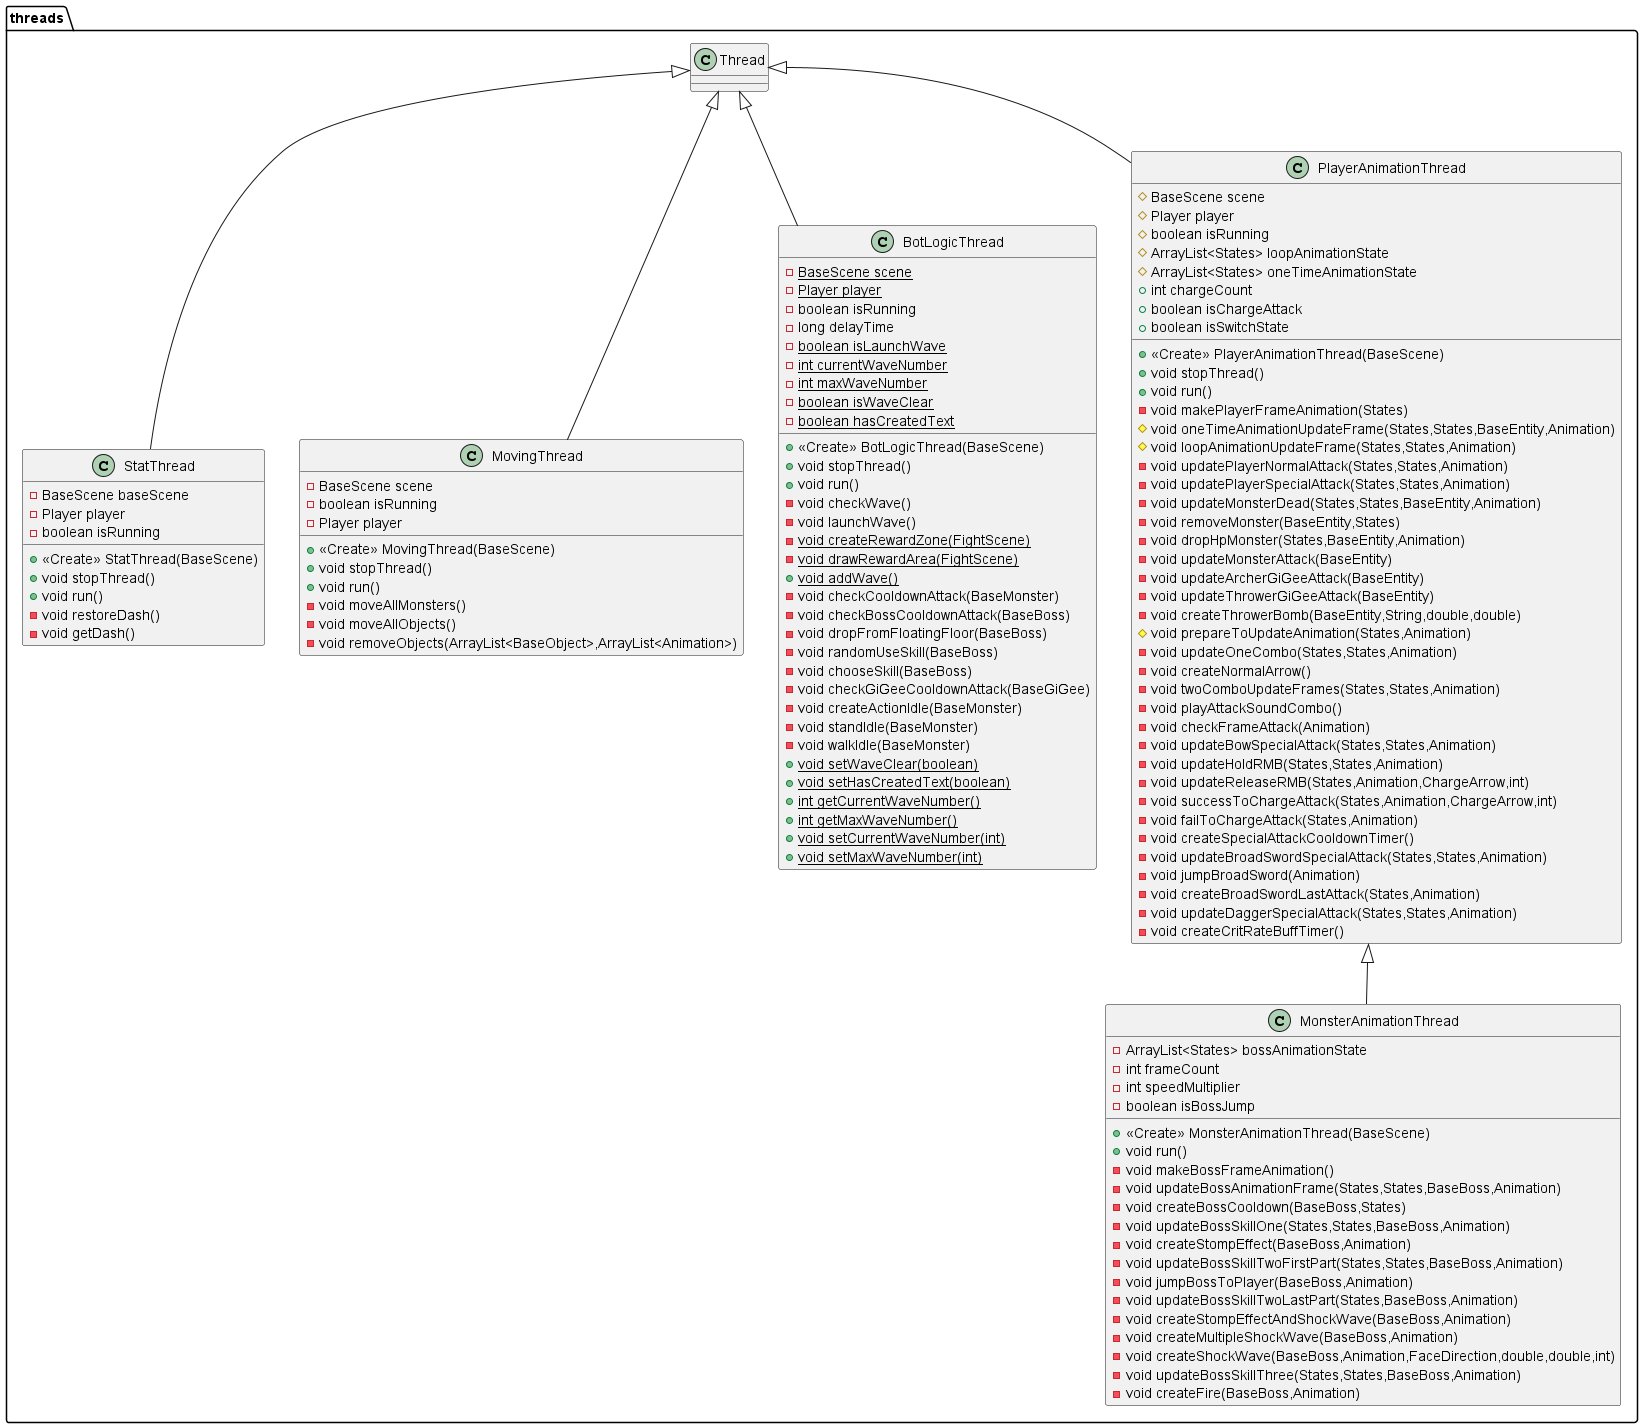

The diagram above was rendered by PlantUML. Its source (embedded in the PNG):
@startuml
class threads.StatThread {
- BaseScene baseScene
- Player player
- boolean isRunning
+ <<Create>> StatThread(BaseScene)
+ void stopThread()
+ void run()
- void restoreDash()
- void getDash()
}


class threads.MovingThread {
- BaseScene scene
- boolean isRunning
- Player player
+ <<Create>> MovingThread(BaseScene)
+ void stopThread()
+ void run()
- void moveAllMonsters()
- void moveAllObjects()
- void removeObjects(ArrayList<BaseObject>,ArrayList<Animation>)
}


class threads.BotLogicThread {
- {static} BaseScene scene
- {static} Player player
- boolean isRunning
- long delayTime
- {static} boolean isLaunchWave
- {static} int currentWaveNumber
- {static} int maxWaveNumber
- {static} boolean isWaveClear
- {static} boolean hasCreatedText
+ <<Create>> BotLogicThread(BaseScene)
+ void stopThread()
+ void run()
- void checkWave()
- void launchWave()
- {static} void createRewardZone(FightScene)
- {static} void drawRewardArea(FightScene)
+ {static} void addWave()
- void checkCooldownAttack(BaseMonster)
- void checkBossCooldownAttack(BaseBoss)
- void dropFromFloatingFloor(BaseBoss)
- void randomUseSkill(BaseBoss)
- void chooseSkill(BaseBoss)
- void checkGiGeeCooldownAttack(BaseGiGee)
- void createActionIdle(BaseMonster)
- void standIdle(BaseMonster)
- void walkIdle(BaseMonster)
+ {static} void setWaveClear(boolean)
+ {static} void setHasCreatedText(boolean)
+ {static} int getCurrentWaveNumber()
+ {static} int getMaxWaveNumber()
+ {static} void setCurrentWaveNumber(int)
+ {static} void setMaxWaveNumber(int)
}


class threads.MonsterAnimationThread {
- ArrayList<States> bossAnimationState
- int frameCount
- int speedMultiplier
- boolean isBossJump
+ <<Create>> MonsterAnimationThread(BaseScene)
+ void run()
- void makeBossFrameAnimation()
- void updateBossAnimationFrame(States,States,BaseBoss,Animation)
- void createBossCooldown(BaseBoss,States)
- void updateBossSkillOne(States,States,BaseBoss,Animation)
- void createStompEffect(BaseBoss,Animation)
- void updateBossSkillTwoFirstPart(States,States,BaseBoss,Animation)
- void jumpBossToPlayer(BaseBoss,Animation)
- void updateBossSkillTwoLastPart(States,BaseBoss,Animation)
- void createStompEffectAndShockWave(BaseBoss,Animation)
- void createMultipleShockWave(BaseBoss,Animation)
- void createShockWave(BaseBoss,Animation,FaceDirection,double,double,int)
- void updateBossSkillThree(States,States,BaseBoss,Animation)
- void createFire(BaseBoss,Animation)
}


class threads.PlayerAnimationThread {
# BaseScene scene
# Player player
# boolean isRunning
# ArrayList<States> loopAnimationState
# ArrayList<States> oneTimeAnimationState
+ int chargeCount
+ boolean isChargeAttack
+ boolean isSwitchState
+ <<Create>> PlayerAnimationThread(BaseScene)
+ void stopThread()
+ void run()
- void makePlayerFrameAnimation(States)
# void oneTimeAnimationUpdateFrame(States,States,BaseEntity,Animation)
# void loopAnimationUpdateFrame(States,States,Animation)
- void updatePlayerNormalAttack(States,States,Animation)
- void updatePlayerSpecialAttack(States,States,Animation)
- void updateMonsterDead(States,States,BaseEntity,Animation)
- void removeMonster(BaseEntity,States)
- void dropHpMonster(States,BaseEntity,Animation)
- void updateMonsterAttack(BaseEntity)
- void updateArcherGiGeeAttack(BaseEntity)
- void updateThrowerGiGeeAttack(BaseEntity)
- void createThrowerBomb(BaseEntity,String,double,double)
# void prepareToUpdateAnimation(States,Animation)
- void updateOneCombo(States,States,Animation)
- void createNormalArrow()
- void twoComboUpdateFrames(States,States,Animation)
- void playAttackSoundCombo()
- void checkFrameAttack(Animation)
- void updateBowSpecialAttack(States,States,Animation)
- void updateHoldRMB(States,States,Animation)
- void updateReleaseRMB(States,Animation,ChargeArrow,int)
- void successToChargeAttack(States,Animation,ChargeArrow,int)
- void failToChargeAttack(States,Animation)
- void createSpecialAttackCooldownTimer()
- void updateBroadSwordSpecialAttack(States,States,Animation)
- void jumpBroadSword(Animation)
- void createBroadSwordLastAttack(States,Animation)
- void updateDaggerSpecialAttack(States,States,Animation)
- void createCritRateBuffTimer()
}




threads.Thread <|-- threads.StatThread
threads.Thread <|-- threads.MovingThread
threads.Thread <|-- threads.BotLogicThread
threads.PlayerAnimationThread <|-- threads.MonsterAnimationThread
threads.Thread <|-- threads.PlayerAnimationThread
@enduml